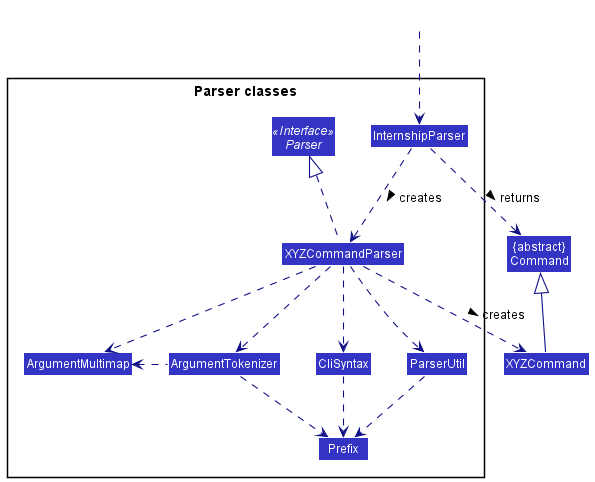

The diagram above was rendered by PlantUML. Its source (embedded in the PNG):
@startuml
!include style.puml
skinparam arrowThickness 1.1
skinparam arrowColor LOGIC_COLOR_T4
skinparam classBackgroundColor LOGIC_COLOR

Class "{abstract}\nCommand" as Command
Class XYZCommand

package "Parser classes"{
Interface Parser <<Interface>>
Class InternshipParser
Class XYZCommandParser
Class CliSyntax
Class ParserUtil
Class ArgumentMultimap
Class ArgumentTokenizer
Class Prefix
}

Class HiddenOutside #FFFFFF
HiddenOutside ..> InternshipParser

InternshipParser .down.> XYZCommandParser: creates >

XYZCommandParser ..> XYZCommand : creates >
InternshipParser ..> Command : returns >
XYZCommandParser .up.|> Parser
XYZCommandParser ..> ArgumentMultimap
XYZCommandParser ..> ArgumentTokenizer
ArgumentTokenizer .left.> ArgumentMultimap
XYZCommandParser ..> CliSyntax
CliSyntax ..> Prefix
XYZCommandParser ..> ParserUtil
ParserUtil .down.> Prefix
ArgumentTokenizer .down.> Prefix
XYZCommand -up-|> Command
@enduml